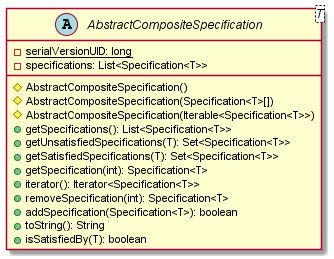

The diagram above was rendered by PlantUML. Its source (embedded in the PNG):
@startuml

    abstract class AbstractCompositeSpecification<T> {
        {static} -serialVersionUID: long
        -specifications: List<Specification<T>>
        #AbstractCompositeSpecification()
        #AbstractCompositeSpecification(Specification<T>[])
        #AbstractCompositeSpecification(Iterable<Specification<T>>)
        +getSpecifications(): List<Specification<T>>
        +getUnsatisfiedSpecifications(T): Set<Specification<T>>
        +getSatisfiedSpecifications(T): Set<Specification<T>>
        +getSpecification(int): Specification<T>
        +iterator(): Iterator<Specification<T>>
        +removeSpecification(int): Specification<T>
        +addSpecification(Specification<T>): boolean
        +toString(): String
        +isSatisfiedBy(T): boolean
    }

@enduml